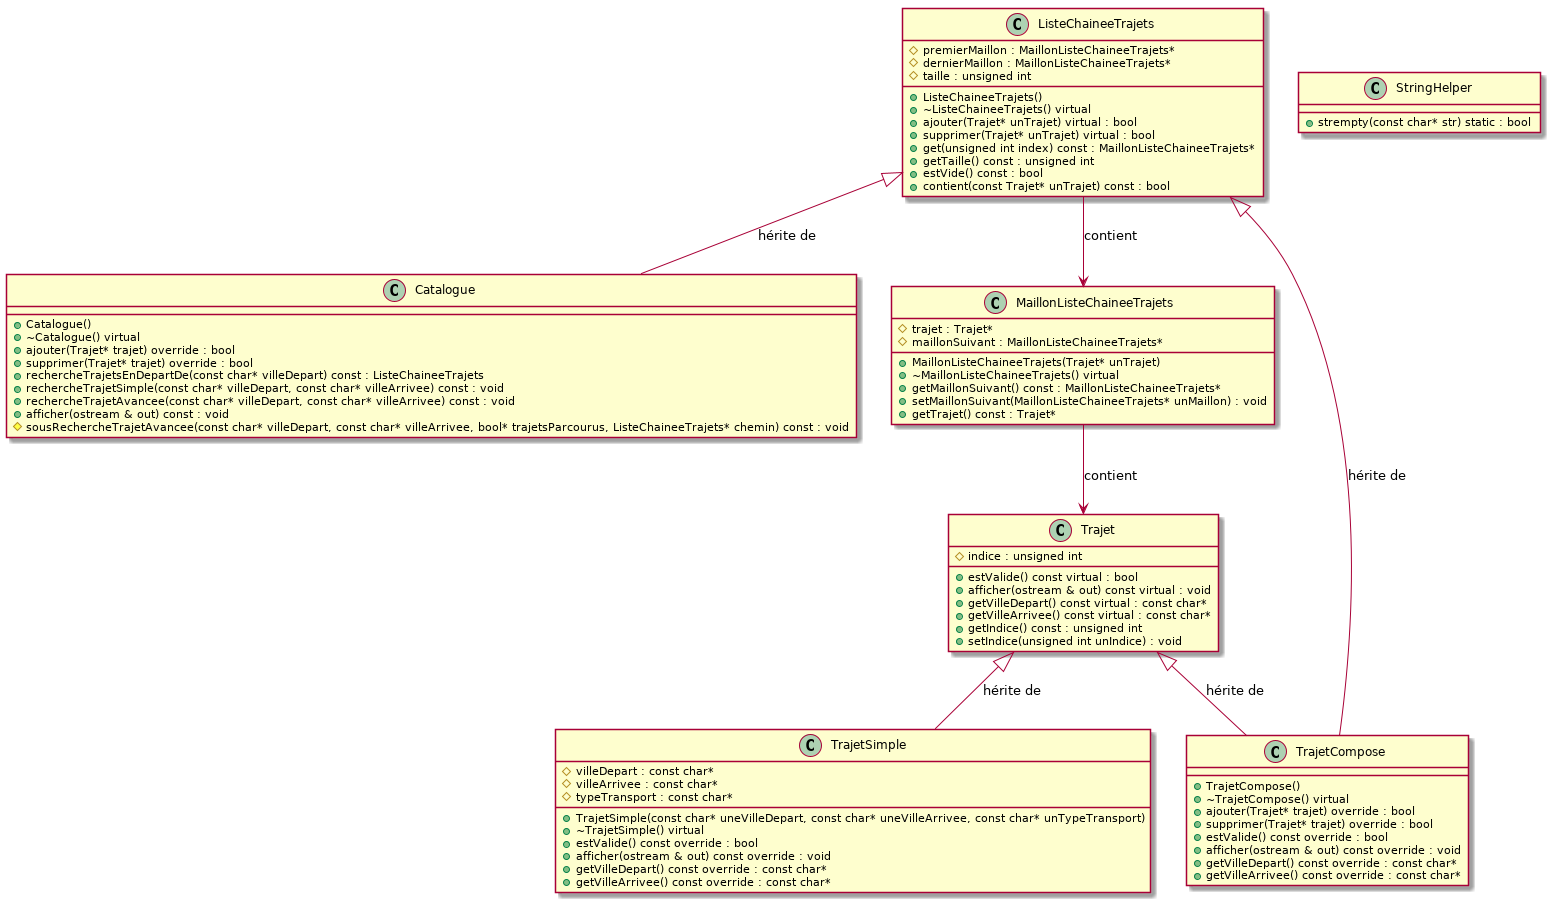

The diagram above was rendered by PlantUML. Its source (embedded in the PNG):
@startuml

class Catalogue {
  +Catalogue()
  +~Catalogue() virtual
  +ajouter(Trajet* trajet) override : bool
  +supprimer(Trajet* trajet) override : bool
  +rechercheTrajetsEnDepartDe(const char* villeDepart) const : ListeChaineeTrajets
  +rechercheTrajetSimple(const char* villeDepart, const char* villeArrivee) const : void
  +rechercheTrajetAvancee(const char* villeDepart, const char* villeArrivee) const : void
  +afficher(ostream & out) const : void
  #sousRechercheTrajetAvancee(const char* villeDepart, const char* villeArrivee, bool* trajetsParcourus, ListeChaineeTrajets* chemin) const : void
}

class ListeChaineeTrajets {
  #premierMaillon : MaillonListeChaineeTrajets*
  #dernierMaillon : MaillonListeChaineeTrajets*
  #taille : unsigned int
  +ListeChaineeTrajets()
  +~ListeChaineeTrajets() virtual
  +ajouter(Trajet* unTrajet) virtual : bool
  +supprimer(Trajet* unTrajet) virtual : bool
  +get(unsigned int index) const : MaillonListeChaineeTrajets*
  +getTaille() const : unsigned int
  +estVide() const : bool
  +contient(const Trajet* unTrajet) const : bool
}

class MaillonListeChaineeTrajets {
  #trajet : Trajet*
  #maillonSuivant : MaillonListeChaineeTrajets*
  +MaillonListeChaineeTrajets(Trajet* unTrajet)
  +~MaillonListeChaineeTrajets() virtual
  +getMaillonSuivant() const : MaillonListeChaineeTrajets*
  +setMaillonSuivant(MaillonListeChaineeTrajets* unMaillon) : void
  +getTrajet() const : Trajet*
}

class StringHelper {
  +strempty(const char* str) static : bool
}

class Trajet {
  +estValide() const virtual : bool
  +afficher(ostream & out) const virtual : void
  +getVilleDepart() const virtual : const char*
  +getVilleArrivee() const virtual : const char*
  +getIndice() const : unsigned int
  +setIndice(unsigned int unIndice) : void
  #indice : unsigned int
}

class TrajetCompose  {
  +TrajetCompose()
  +~TrajetCompose() virtual
  +ajouter(Trajet* trajet) override : bool
  +supprimer(Trajet* trajet) override : bool
  +estValide() const override : bool
  +afficher(ostream & out) const override : void
  +getVilleDepart() const override : const char*
  +getVilleArrivee() const override : const char*
}

class TrajetSimple {
  #villeDepart : const char*
  #villeArrivee : const char*
  #typeTransport : const char*
  +TrajetSimple(const char* uneVilleDepart, const char* uneVilleArrivee, const char* unTypeTransport)
  +~TrajetSimple() virtual
  +estValide() const override : bool
  +afficher(ostream & out) const override : void
  +getVilleDepart() const override : const char*
  +getVilleArrivee() const override : const char*
}

ListeChaineeTrajets <|-- Catalogue : "hérite de"

Trajet <|-- TrajetSimple : "hérite de"

Trajet <|-- TrajetCompose : "hérite de"

ListeChaineeTrajets <|-- TrajetCompose : "hérite de"

ListeChaineeTrajets --> MaillonListeChaineeTrajets : "contient"

MaillonListeChaineeTrajets --> Trajet : "contient"

@enduml